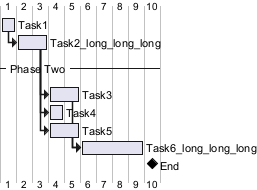

The diagram above was rendered by PlantUML. Its source (embedded in the PNG):
@startgantt
[Task1] requires 1 days
then [Task2_long_long_long] as [T2] requires 2 days
-- Phase Two --
then [Task3] as [T3] requires 2 days
[Task4] as [T4] requires 1 day
[Task5] as [T5] requires 2 days
[T2] -> [T4]
[T2] -> [T5]
[Task6_long_long_long] as [T6] requires 4 days
[T3] -> [T6]
[T5] -> [T6]
[End] happens 1 day after [T6]'s end
@endgantt